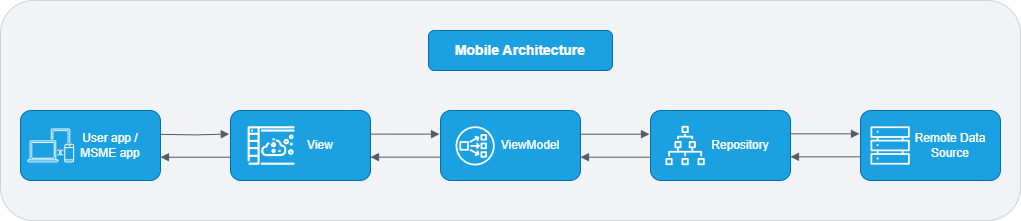

The diagram above was exported from draw.io. Its source (the exported page's mxGraphModel, read from the mxfile embedded in the PNG):
<mxGraphModel dx="1291" dy="757" grid="1" gridSize="10" guides="1" tooltips="1" connect="1" arrows="1" fold="1" page="1" pageScale="1" pageWidth="1100" pageHeight="850" math="0" shadow="0">
  <root>
    <mxCell id="0" />
    <mxCell id="1" parent="0" />
    <mxCell id="t3NKjrx06aBv9W0dRyz3-31" value="" style="rounded=1;whiteSpace=wrap;html=1;fillColor=#f1f3f4;strokeColor=#CDD3D6;" vertex="1" parent="1">
      <mxGeometry x="30" y="70" width="1020" height="220" as="geometry" />
    </mxCell>
    <mxCell id="t3NKjrx06aBv9W0dRyz3-3" value="&lt;blockquote style=&quot;margin: 0 0 0 40px; border: none; padding: 0px;&quot;&gt;User app /&lt;br&gt;MSME app&lt;/blockquote&gt;" style="rounded=1;whiteSpace=wrap;html=1;fillColor=#1ba1e2;fontColor=#ffffff;strokeColor=#006EAF;" vertex="1" parent="1">
      <mxGeometry x="50" y="180" width="140" height="70" as="geometry" />
    </mxCell>
    <mxCell id="t3NKjrx06aBv9W0dRyz3-6" value="&lt;blockquote style=&quot;margin: 0 0 0 40px; border: none; padding: 0px;&quot;&gt;View&lt;/blockquote&gt;" style="rounded=1;whiteSpace=wrap;html=1;fillColor=#1ba1e2;fontColor=#ffffff;strokeColor=#006EAF;" vertex="1" parent="1">
      <mxGeometry x="260" y="180" width="140" height="70" as="geometry" />
    </mxCell>
    <mxCell id="t3NKjrx06aBv9W0dRyz3-7" value="&lt;blockquote style=&quot;margin: 0 0 0 40px; border: none; padding: 0px;&quot;&gt;ViewModel&lt;/blockquote&gt;" style="rounded=1;whiteSpace=wrap;html=1;fillColor=#1ba1e2;fontColor=#ffffff;strokeColor=#006EAF;" vertex="1" parent="1">
      <mxGeometry x="470" y="180" width="140" height="70" as="geometry" />
    </mxCell>
    <mxCell id="t3NKjrx06aBv9W0dRyz3-8" value="&lt;blockquote style=&quot;margin: 0 0 0 40px; border: none; padding: 0px;&quot;&gt;Repository&lt;/blockquote&gt;" style="rounded=1;whiteSpace=wrap;html=1;fillColor=#1ba1e2;fontColor=#ffffff;strokeColor=#006EAF;" vertex="1" parent="1">
      <mxGeometry x="680" y="180" width="140" height="70" as="geometry" />
    </mxCell>
    <mxCell id="t3NKjrx06aBv9W0dRyz3-10" value="&lt;blockquote style=&quot;margin: 0 0 0 40px; border: none; padding: 0px;&quot;&gt;Remote Data Source&lt;/blockquote&gt;" style="rounded=1;whiteSpace=wrap;html=1;fillColor=#1ba1e2;fontColor=#ffffff;strokeColor=#006EAF;align=center;" vertex="1" parent="1">
      <mxGeometry x="890" y="180" width="140" height="70" as="geometry" />
    </mxCell>
    <mxCell id="t3NKjrx06aBv9W0dRyz3-11" value="" style="sketch=0;outlineConnect=0;dashed=0;verticalLabelPosition=bottom;verticalAlign=top;align=center;html=1;fontSize=12;fontStyle=0;aspect=fixed;shape=mxgraph.aws4.illustration_devices;pointerEvents=1" vertex="1" parent="1">
      <mxGeometry x="57" y="198" width="46.57" height="34" as="geometry" />
    </mxCell>
    <mxCell id="t3NKjrx06aBv9W0dRyz3-14" value="" style="sketch=0;outlineConnect=0;dashed=0;verticalLabelPosition=bottom;verticalAlign=top;align=center;html=1;fontSize=12;fontStyle=0;aspect=fixed;pointerEvents=1;shape=mxgraph.aws4.simulation;" vertex="1" parent="1">
      <mxGeometry x="277" y="195.75" width="46.92" height="38.5" as="geometry" />
    </mxCell>
    <mxCell id="t3NKjrx06aBv9W0dRyz3-16" value="" style="sketch=0;outlineConnect=0;dashed=0;verticalLabelPosition=bottom;verticalAlign=top;align=center;html=1;fontSize=12;fontStyle=0;aspect=fixed;pointerEvents=1;shape=mxgraph.aws4.servers;" vertex="1" parent="1">
      <mxGeometry x="900" y="195.38" width="39.25" height="39.25" as="geometry" />
    </mxCell>
    <mxCell id="t3NKjrx06aBv9W0dRyz3-17" value="" style="sketch=0;outlineConnect=0;dashed=0;verticalLabelPosition=bottom;verticalAlign=top;align=center;html=1;fontSize=12;fontStyle=0;aspect=fixed;pointerEvents=1;shape=mxgraph.aws4.iot_sitewise_asset_hierarchy;" vertex="1" parent="1">
      <mxGeometry x="695" y="195.38" width="39.25" height="39.25" as="geometry" />
    </mxCell>
    <mxCell id="t3NKjrx06aBv9W0dRyz3-18" value="" style="sketch=0;outlineConnect=0;dashed=0;verticalLabelPosition=bottom;verticalAlign=top;align=center;html=1;fontSize=12;fontStyle=0;aspect=fixed;pointerEvents=1;shape=mxgraph.aws4.network_load_balancer;" vertex="1" parent="1">
      <mxGeometry x="485" y="195.75" width="39.25" height="39.25" as="geometry" />
    </mxCell>
    <mxCell id="t3NKjrx06aBv9W0dRyz3-20" value="" style="edgeStyle=orthogonalEdgeStyle;html=1;endArrow=block;elbow=vertical;startArrow=none;endFill=1;strokeColor=#545B64;rounded=0;exitX=0.996;exitY=0.316;exitDx=0;exitDy=0;exitPerimeter=0;entryX=-0.009;entryY=0.312;entryDx=0;entryDy=0;entryPerimeter=0;" edge="1" parent="1">
      <mxGeometry width="100" relative="1" as="geometry">
        <mxPoint x="189.44000000000005" y="203.85" as="sourcePoint" />
        <mxPoint x="258.74" y="203.56999999999996" as="targetPoint" />
      </mxGeometry>
    </mxCell>
    <mxCell id="t3NKjrx06aBv9W0dRyz3-24" value="" style="edgeStyle=orthogonalEdgeStyle;html=1;endArrow=block;elbow=vertical;startArrow=none;endFill=1;strokeColor=#545B64;rounded=0;exitX=0.996;exitY=0.316;exitDx=0;exitDy=0;exitPerimeter=0;entryX=-0.009;entryY=0.312;entryDx=0;entryDy=0;entryPerimeter=0;" edge="1" parent="1">
      <mxGeometry width="100" relative="1" as="geometry">
        <mxPoint x="260" y="226.72999999999996" as="sourcePoint" />
        <mxPoint x="190" y="226.72999999999996" as="targetPoint" />
      </mxGeometry>
    </mxCell>
    <mxCell id="t3NKjrx06aBv9W0dRyz3-25" value="" style="edgeStyle=orthogonalEdgeStyle;html=1;endArrow=block;elbow=vertical;startArrow=none;endFill=1;strokeColor=#545B64;rounded=0;exitX=0.996;exitY=0.316;exitDx=0;exitDy=0;exitPerimeter=0;entryX=-0.009;entryY=0.312;entryDx=0;entryDy=0;entryPerimeter=0;" edge="1" parent="1">
      <mxGeometry width="100" relative="1" as="geometry">
        <mxPoint x="399" y="203.63" as="sourcePoint" />
        <mxPoint x="469" y="203.63" as="targetPoint" />
      </mxGeometry>
    </mxCell>
    <mxCell id="t3NKjrx06aBv9W0dRyz3-26" value="" style="edgeStyle=orthogonalEdgeStyle;html=1;endArrow=block;elbow=vertical;startArrow=none;endFill=1;strokeColor=#545B64;rounded=0;exitX=0.996;exitY=0.316;exitDx=0;exitDy=0;exitPerimeter=0;entryX=-0.009;entryY=0.312;entryDx=0;entryDy=0;entryPerimeter=0;" edge="1" parent="1">
      <mxGeometry width="100" relative="1" as="geometry">
        <mxPoint x="470" y="226.62999999999997" as="sourcePoint" />
        <mxPoint x="400" y="226.62999999999997" as="targetPoint" />
      </mxGeometry>
    </mxCell>
    <mxCell id="t3NKjrx06aBv9W0dRyz3-27" value="" style="edgeStyle=orthogonalEdgeStyle;html=1;endArrow=block;elbow=vertical;startArrow=none;endFill=1;strokeColor=#545B64;rounded=0;exitX=0.996;exitY=0.316;exitDx=0;exitDy=0;exitPerimeter=0;entryX=-0.009;entryY=0.312;entryDx=0;entryDy=0;entryPerimeter=0;" edge="1" parent="1">
      <mxGeometry width="100" relative="1" as="geometry">
        <mxPoint x="609" y="203.7" as="sourcePoint" />
        <mxPoint x="679" y="203.7" as="targetPoint" />
      </mxGeometry>
    </mxCell>
    <mxCell id="t3NKjrx06aBv9W0dRyz3-28" value="" style="edgeStyle=orthogonalEdgeStyle;html=1;endArrow=block;elbow=vertical;startArrow=none;endFill=1;strokeColor=#545B64;rounded=0;exitX=0.996;exitY=0.316;exitDx=0;exitDy=0;exitPerimeter=0;entryX=-0.009;entryY=0.312;entryDx=0;entryDy=0;entryPerimeter=0;" edge="1" parent="1">
      <mxGeometry width="100" relative="1" as="geometry">
        <mxPoint x="680" y="226.69999999999996" as="sourcePoint" />
        <mxPoint x="610" y="226.69999999999996" as="targetPoint" />
      </mxGeometry>
    </mxCell>
    <mxCell id="t3NKjrx06aBv9W0dRyz3-29" value="" style="edgeStyle=orthogonalEdgeStyle;html=1;endArrow=block;elbow=vertical;startArrow=none;endFill=1;strokeColor=#545B64;rounded=0;exitX=0.996;exitY=0.316;exitDx=0;exitDy=0;exitPerimeter=0;entryX=-0.009;entryY=0.312;entryDx=0;entryDy=0;entryPerimeter=0;" edge="1" parent="1">
      <mxGeometry width="100" relative="1" as="geometry">
        <mxPoint x="819" y="203.32999999999998" as="sourcePoint" />
        <mxPoint x="889" y="203.32999999999998" as="targetPoint" />
      </mxGeometry>
    </mxCell>
    <mxCell id="t3NKjrx06aBv9W0dRyz3-30" value="" style="edgeStyle=orthogonalEdgeStyle;html=1;endArrow=block;elbow=vertical;startArrow=none;endFill=1;strokeColor=#545B64;rounded=0;exitX=0.996;exitY=0.316;exitDx=0;exitDy=0;exitPerimeter=0;entryX=-0.009;entryY=0.312;entryDx=0;entryDy=0;entryPerimeter=0;" edge="1" parent="1">
      <mxGeometry width="100" relative="1" as="geometry">
        <mxPoint x="890" y="226.32999999999996" as="sourcePoint" />
        <mxPoint x="820" y="226.32999999999996" as="targetPoint" />
      </mxGeometry>
    </mxCell>
    <mxCell id="t3NKjrx06aBv9W0dRyz3-34" value="Mobile Architecture" style="rounded=1;whiteSpace=wrap;html=1;fillColor=#1BA1E2;strokeColor=#006EAF;fontColor=#FFFFFF;fontSize=14;fontStyle=1" vertex="1" parent="1">
      <mxGeometry x="458" y="100" width="184" height="40" as="geometry" />
    </mxCell>
  </root>
</mxGraphModel>